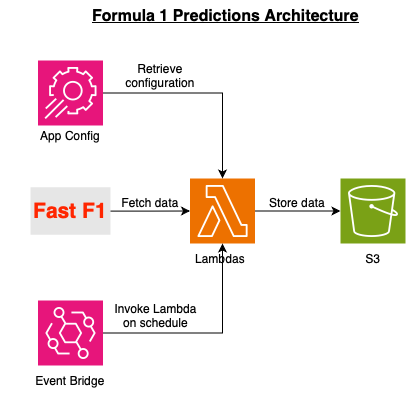

The diagram above was exported from draw.io. Its source (the exported page's mxGraphModel, read from the mxfile embedded in the PNG):
<mxGraphModel dx="946" dy="629" grid="1" gridSize="10" guides="1" tooltips="1" connect="1" arrows="1" fold="1" page="1" pageScale="1" pageWidth="850" pageHeight="1100" math="0" shadow="0">
  <root>
    <mxCell id="0" />
    <mxCell id="1" parent="0" />
    <mxCell id="h74sqrlDAb57Sg5lusOz-1" value="&lt;b style=&quot;caret-color: rgb(0, 0, 0); color: rgb(0, 0, 0); font-family: Helvetica; font-size: 16px; font-style: normal; font-variant-caps: normal; letter-spacing: normal; orphans: auto; text-align: center; text-indent: 0px; text-transform: none; white-space: normal; widows: auto; word-spacing: 0px; -webkit-text-stroke-width: 0px; text-decoration: none;&quot;&gt;&lt;u&gt;Formula 1 Predictions Architecture&lt;/u&gt;&lt;/b&gt;" style="text;whiteSpace=wrap;html=1;" vertex="1" parent="1">
      <mxGeometry x="300" y="20" width="300" height="40" as="geometry" />
    </mxCell>
    <mxCell id="h74sqrlDAb57Sg5lusOz-2" value="&lt;b&gt;&lt;font style=&quot;color: rgb(255, 38, 0); font-size: 21px;&quot;&gt;Fast F1&lt;/font&gt;&lt;/b&gt;" style="text;html=1;align=center;verticalAlign=middle;whiteSpace=wrap;rounded=0;fillColor=#E6E6E6;" vertex="1" parent="1">
      <mxGeometry x="240" y="206.75" width="80" height="47.5" as="geometry" />
    </mxCell>
    <mxCell id="h74sqrlDAb57Sg5lusOz-3" value="" style="sketch=0;points=[[0,0,0],[0.25,0,0],[0.5,0,0],[0.75,0,0],[1,0,0],[0,1,0],[0.25,1,0],[0.5,1,0],[0.75,1,0],[1,1,0],[0,0.25,0],[0,0.5,0],[0,0.75,0],[1,0.25,0],[1,0.5,0],[1,0.75,0]];outlineConnect=0;fontColor=#232F3E;fillColor=#ED7100;strokeColor=#ffffff;dashed=0;verticalLabelPosition=bottom;verticalAlign=top;align=center;html=1;fontSize=12;fontStyle=0;aspect=fixed;shape=mxgraph.aws4.resourceIcon;resIcon=mxgraph.aws4.lambda;" vertex="1" parent="1">
      <mxGeometry x="399.5" y="198" width="65" height="65" as="geometry" />
    </mxCell>
    <mxCell id="h74sqrlDAb57Sg5lusOz-4" value="" style="sketch=0;points=[[0,0,0],[0.25,0,0],[0.5,0,0],[0.75,0,0],[1,0,0],[0,1,0],[0.25,1,0],[0.5,1,0],[0.75,1,0],[1,1,0],[0,0.25,0],[0,0.5,0],[0,0.75,0],[1,0.25,0],[1,0.5,0],[1,0.75,0]];outlineConnect=0;fontColor=#232F3E;fillColor=#7AA116;strokeColor=#ffffff;dashed=0;verticalLabelPosition=bottom;verticalAlign=top;align=center;html=1;fontSize=12;fontStyle=0;aspect=fixed;shape=mxgraph.aws4.resourceIcon;resIcon=mxgraph.aws4.s3;" vertex="1" parent="1">
      <mxGeometry x="550" y="198" width="65" height="65" as="geometry" />
    </mxCell>
    <mxCell id="h74sqrlDAb57Sg5lusOz-5" value="Lambdas" style="text;html=1;align=center;verticalAlign=middle;whiteSpace=wrap;rounded=0;" vertex="1" parent="1">
      <mxGeometry x="399.5" y="263" width="60" height="30" as="geometry" />
    </mxCell>
    <mxCell id="h74sqrlDAb57Sg5lusOz-6" value="S3" style="text;html=1;align=center;verticalAlign=middle;whiteSpace=wrap;rounded=0;" vertex="1" parent="1">
      <mxGeometry x="552.5" y="263" width="60" height="30" as="geometry" />
    </mxCell>
    <mxCell id="h74sqrlDAb57Sg5lusOz-12" style="edgeStyle=orthogonalEdgeStyle;rounded=0;orthogonalLoop=1;jettySize=auto;html=1;" edge="1" parent="1" source="h74sqrlDAb57Sg5lusOz-7" target="h74sqrlDAb57Sg5lusOz-3">
      <mxGeometry relative="1" as="geometry" />
    </mxCell>
    <mxCell id="h74sqrlDAb57Sg5lusOz-7" value="" style="sketch=0;points=[[0,0,0],[0.25,0,0],[0.5,0,0],[0.75,0,0],[1,0,0],[0,1,0],[0.25,1,0],[0.5,1,0],[0.75,1,0],[1,1,0],[0,0.25,0],[0,0.5,0],[0,0.75,0],[1,0.25,0],[1,0.5,0],[1,0.75,0]];points=[[0,0,0],[0.25,0,0],[0.5,0,0],[0.75,0,0],[1,0,0],[0,1,0],[0.25,1,0],[0.5,1,0],[0.75,1,0],[1,1,0],[0,0.25,0],[0,0.5,0],[0,0.75,0],[1,0.25,0],[1,0.5,0],[1,0.75,0]];outlineConnect=0;fontColor=#232F3E;fillColor=#E7157B;strokeColor=#ffffff;dashed=0;verticalLabelPosition=bottom;verticalAlign=top;align=center;html=1;fontSize=12;fontStyle=0;aspect=fixed;shape=mxgraph.aws4.resourceIcon;resIcon=mxgraph.aws4.app_config;" vertex="1" parent="1">
      <mxGeometry x="247.5" y="80" width="65" height="65" as="geometry" />
    </mxCell>
    <mxCell id="h74sqrlDAb57Sg5lusOz-8" value="App Config" style="text;html=1;align=center;verticalAlign=middle;whiteSpace=wrap;rounded=0;" vertex="1" parent="1">
      <mxGeometry x="210" y="140" width="140" height="30" as="geometry" />
    </mxCell>
    <mxCell id="h74sqrlDAb57Sg5lusOz-9" value="" style="endArrow=classic;html=1;rounded=0;entryX=0;entryY=0.5;entryDx=0;entryDy=0;entryPerimeter=0;exitX=1;exitY=0.5;exitDx=0;exitDy=0;exitPerimeter=0;" edge="1" parent="1" source="h74sqrlDAb57Sg5lusOz-3" target="h74sqrlDAb57Sg5lusOz-4">
      <mxGeometry width="50" height="50" relative="1" as="geometry">
        <mxPoint x="400" y="180" as="sourcePoint" />
        <mxPoint x="450" y="130" as="targetPoint" />
      </mxGeometry>
    </mxCell>
    <mxCell id="h74sqrlDAb57Sg5lusOz-10" style="edgeStyle=orthogonalEdgeStyle;rounded=0;orthogonalLoop=1;jettySize=auto;html=1;entryX=0;entryY=0.5;entryDx=0;entryDy=0;entryPerimeter=0;" edge="1" parent="1" source="h74sqrlDAb57Sg5lusOz-2" target="h74sqrlDAb57Sg5lusOz-3">
      <mxGeometry relative="1" as="geometry" />
    </mxCell>
    <mxCell id="h74sqrlDAb57Sg5lusOz-13" value="Retrieve configuration" style="text;html=1;align=center;verticalAlign=middle;whiteSpace=wrap;rounded=0;" vertex="1" parent="1">
      <mxGeometry x="339.5" y="80" width="60" height="30" as="geometry" />
    </mxCell>
    <mxCell id="h74sqrlDAb57Sg5lusOz-14" value="Fetch data" style="text;html=1;align=center;verticalAlign=middle;whiteSpace=wrap;rounded=0;" vertex="1" parent="1">
      <mxGeometry x="330" y="206.75" width="60" height="30" as="geometry" />
    </mxCell>
    <mxCell id="h74sqrlDAb57Sg5lusOz-15" value="Store data" style="text;html=1;align=center;verticalAlign=middle;whiteSpace=wrap;rounded=0;" vertex="1" parent="1">
      <mxGeometry x="477" y="206.75" width="60" height="30" as="geometry" />
    </mxCell>
    <mxCell id="h74sqrlDAb57Sg5lusOz-19" style="edgeStyle=orthogonalEdgeStyle;rounded=0;orthogonalLoop=1;jettySize=auto;html=1;" edge="1" parent="1" source="h74sqrlDAb57Sg5lusOz-16" target="h74sqrlDAb57Sg5lusOz-3">
      <mxGeometry relative="1" as="geometry" />
    </mxCell>
    <mxCell id="h74sqrlDAb57Sg5lusOz-16" value="" style="sketch=0;points=[[0,0,0],[0.25,0,0],[0.5,0,0],[0.75,0,0],[1,0,0],[0,1,0],[0.25,1,0],[0.5,1,0],[0.75,1,0],[1,1,0],[0,0.25,0],[0,0.5,0],[0,0.75,0],[1,0.25,0],[1,0.5,0],[1,0.75,0]];outlineConnect=0;fontColor=#232F3E;fillColor=#E7157B;strokeColor=#ffffff;dashed=0;verticalLabelPosition=bottom;verticalAlign=top;align=center;html=1;fontSize=12;fontStyle=0;aspect=fixed;shape=mxgraph.aws4.resourceIcon;resIcon=mxgraph.aws4.eventbridge;" vertex="1" parent="1">
      <mxGeometry x="247.5" y="320" width="65" height="65" as="geometry" />
    </mxCell>
    <mxCell id="h74sqrlDAb57Sg5lusOz-17" value="Event Bridge" style="text;html=1;align=center;verticalAlign=middle;whiteSpace=wrap;rounded=0;" vertex="1" parent="1">
      <mxGeometry x="210" y="385" width="140" height="30" as="geometry" />
    </mxCell>
    <mxCell id="h74sqrlDAb57Sg5lusOz-20" value="Invoke Lambda on schedule" style="text;html=1;align=center;verticalAlign=middle;whiteSpace=wrap;rounded=0;" vertex="1" parent="1">
      <mxGeometry x="320" y="320" width="90.5" height="30" as="geometry" />
    </mxCell>
  </root>
</mxGraphModel>